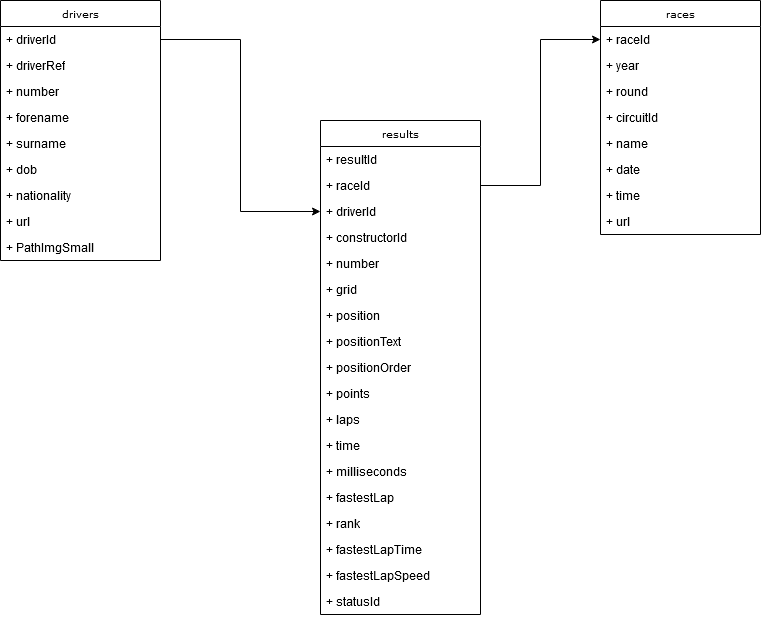

The diagram above was exported from draw.io. Its source (the exported page's mxGraphModel, read from the mxfile embedded in the PNG):
<mxGraphModel dx="1422" dy="772" grid="0" gridSize="10" guides="1" tooltips="1" connect="1" arrows="1" fold="1" page="0" pageScale="1" pageWidth="850" pageHeight="1100" background="#ffffff" math="0" shadow="0">
  <root>
    <mxCell id="0" />
    <mxCell id="1" parent="0" />
    <mxCell id="17acba5748e5396b-20" value="drivers" style="swimlane;html=1;fontStyle=0;childLayout=stackLayout;horizontal=1;startSize=26;fillColor=none;horizontalStack=0;resizeParent=1;resizeLast=0;collapsible=1;marginBottom=0;swimlaneFillColor=#ffffff;rounded=0;shadow=0;comic=0;labelBackgroundColor=none;strokeWidth=1;fontFamily=Verdana;fontSize=10;align=center;" parent="1" vertex="1">
      <mxGeometry x="40" y="80" width="160" height="260" as="geometry">
        <mxRectangle x="350" y="42" width="70" height="26" as="alternateBounds" />
      </mxGeometry>
    </mxCell>
    <mxCell id="17acba5748e5396b-21" value="+ driverId" style="text;html=1;strokeColor=none;fillColor=none;align=left;verticalAlign=top;spacingLeft=4;spacingRight=4;whiteSpace=wrap;overflow=hidden;rotatable=0;points=[[0,0.5],[1,0.5]];portConstraint=eastwest;" parent="17acba5748e5396b-20" vertex="1">
      <mxGeometry y="26" width="160" height="26" as="geometry" />
    </mxCell>
    <mxCell id="17acba5748e5396b-24" value="+ driverRef" style="text;html=1;strokeColor=none;fillColor=none;align=left;verticalAlign=top;spacingLeft=4;spacingRight=4;whiteSpace=wrap;overflow=hidden;rotatable=0;points=[[0,0.5],[1,0.5]];portConstraint=eastwest;" parent="17acba5748e5396b-20" vertex="1">
      <mxGeometry y="52" width="160" height="26" as="geometry" />
    </mxCell>
    <mxCell id="17acba5748e5396b-26" value="+ number" style="text;html=1;strokeColor=none;fillColor=none;align=left;verticalAlign=top;spacingLeft=4;spacingRight=4;whiteSpace=wrap;overflow=hidden;rotatable=0;points=[[0,0.5],[1,0.5]];portConstraint=eastwest;" parent="17acba5748e5396b-20" vertex="1">
      <mxGeometry y="78" width="160" height="26" as="geometry" />
    </mxCell>
    <mxCell id="AcST1WaE03qIdr-lOKSt-3" value="+ forename" style="text;html=1;strokeColor=none;fillColor=none;align=left;verticalAlign=top;spacingLeft=4;spacingRight=4;whiteSpace=wrap;overflow=hidden;rotatable=0;points=[[0,0.5],[1,0.5]];portConstraint=eastwest;" parent="17acba5748e5396b-20" vertex="1">
      <mxGeometry y="104" width="160" height="26" as="geometry" />
    </mxCell>
    <mxCell id="AcST1WaE03qIdr-lOKSt-6" value="+ surname" style="text;html=1;strokeColor=none;fillColor=none;align=left;verticalAlign=top;spacingLeft=4;spacingRight=4;whiteSpace=wrap;overflow=hidden;rotatable=0;points=[[0,0.5],[1,0.5]];portConstraint=eastwest;" parent="17acba5748e5396b-20" vertex="1">
      <mxGeometry y="130" width="160" height="26" as="geometry" />
    </mxCell>
    <mxCell id="AcST1WaE03qIdr-lOKSt-4" value="+ dob" style="text;html=1;strokeColor=none;fillColor=none;align=left;verticalAlign=top;spacingLeft=4;spacingRight=4;whiteSpace=wrap;overflow=hidden;rotatable=0;points=[[0,0.5],[1,0.5]];portConstraint=eastwest;" parent="17acba5748e5396b-20" vertex="1">
      <mxGeometry y="156" width="160" height="26" as="geometry" />
    </mxCell>
    <mxCell id="AcST1WaE03qIdr-lOKSt-5" value="+ nationality" style="text;html=1;strokeColor=none;fillColor=none;align=left;verticalAlign=top;spacingLeft=4;spacingRight=4;whiteSpace=wrap;overflow=hidden;rotatable=0;points=[[0,0.5],[1,0.5]];portConstraint=eastwest;" parent="17acba5748e5396b-20" vertex="1">
      <mxGeometry y="182" width="160" height="26" as="geometry" />
    </mxCell>
    <mxCell id="AcST1WaE03qIdr-lOKSt-7" value="+ url" style="text;html=1;strokeColor=none;fillColor=none;align=left;verticalAlign=top;spacingLeft=4;spacingRight=4;whiteSpace=wrap;overflow=hidden;rotatable=0;points=[[0,0.5],[1,0.5]];portConstraint=eastwest;" parent="17acba5748e5396b-20" vertex="1">
      <mxGeometry y="208" width="160" height="26" as="geometry" />
    </mxCell>
    <mxCell id="AcST1WaE03qIdr-lOKSt-8" value="+ PathImgSmall" style="text;html=1;strokeColor=none;fillColor=none;align=left;verticalAlign=top;spacingLeft=4;spacingRight=4;whiteSpace=wrap;overflow=hidden;rotatable=0;points=[[0,0.5],[1,0.5]];portConstraint=eastwest;" parent="17acba5748e5396b-20" vertex="1">
      <mxGeometry y="234" width="160" height="26" as="geometry" />
    </mxCell>
    <mxCell id="AcST1WaE03qIdr-lOKSt-9" value="races" style="swimlane;html=1;fontStyle=0;childLayout=stackLayout;horizontal=1;startSize=26;fillColor=none;horizontalStack=0;resizeParent=1;resizeLast=0;collapsible=1;marginBottom=0;swimlaneFillColor=#ffffff;rounded=0;shadow=0;comic=0;labelBackgroundColor=none;strokeWidth=1;fontFamily=Verdana;fontSize=10;align=center;" parent="1" vertex="1">
      <mxGeometry x="640" y="80" width="160" height="234" as="geometry">
        <mxRectangle x="350" y="42" width="70" height="26" as="alternateBounds" />
      </mxGeometry>
    </mxCell>
    <mxCell id="AcST1WaE03qIdr-lOKSt-10" value="+ raceId" style="text;html=1;strokeColor=none;fillColor=none;align=left;verticalAlign=top;spacingLeft=4;spacingRight=4;whiteSpace=wrap;overflow=hidden;rotatable=0;points=[[0,0.5],[1,0.5]];portConstraint=eastwest;" parent="AcST1WaE03qIdr-lOKSt-9" vertex="1">
      <mxGeometry y="26" width="160" height="26" as="geometry" />
    </mxCell>
    <mxCell id="AcST1WaE03qIdr-lOKSt-11" value="+ year" style="text;html=1;strokeColor=none;fillColor=none;align=left;verticalAlign=top;spacingLeft=4;spacingRight=4;whiteSpace=wrap;overflow=hidden;rotatable=0;points=[[0,0.5],[1,0.5]];portConstraint=eastwest;" parent="AcST1WaE03qIdr-lOKSt-9" vertex="1">
      <mxGeometry y="52" width="160" height="26" as="geometry" />
    </mxCell>
    <mxCell id="AcST1WaE03qIdr-lOKSt-12" value="+ round" style="text;html=1;strokeColor=none;fillColor=none;align=left;verticalAlign=top;spacingLeft=4;spacingRight=4;whiteSpace=wrap;overflow=hidden;rotatable=0;points=[[0,0.5],[1,0.5]];portConstraint=eastwest;" parent="AcST1WaE03qIdr-lOKSt-9" vertex="1">
      <mxGeometry y="78" width="160" height="26" as="geometry" />
    </mxCell>
    <mxCell id="AcST1WaE03qIdr-lOKSt-13" value="+&amp;nbsp;circuitId" style="text;html=1;strokeColor=none;fillColor=none;align=left;verticalAlign=top;spacingLeft=4;spacingRight=4;whiteSpace=wrap;overflow=hidden;rotatable=0;points=[[0,0.5],[1,0.5]];portConstraint=eastwest;" parent="AcST1WaE03qIdr-lOKSt-9" vertex="1">
      <mxGeometry y="104" width="160" height="26" as="geometry" />
    </mxCell>
    <mxCell id="AcST1WaE03qIdr-lOKSt-14" value="+ name" style="text;html=1;strokeColor=none;fillColor=none;align=left;verticalAlign=top;spacingLeft=4;spacingRight=4;whiteSpace=wrap;overflow=hidden;rotatable=0;points=[[0,0.5],[1,0.5]];portConstraint=eastwest;" parent="AcST1WaE03qIdr-lOKSt-9" vertex="1">
      <mxGeometry y="130" width="160" height="26" as="geometry" />
    </mxCell>
    <mxCell id="AcST1WaE03qIdr-lOKSt-15" value="+ date" style="text;html=1;strokeColor=none;fillColor=none;align=left;verticalAlign=top;spacingLeft=4;spacingRight=4;whiteSpace=wrap;overflow=hidden;rotatable=0;points=[[0,0.5],[1,0.5]];portConstraint=eastwest;" parent="AcST1WaE03qIdr-lOKSt-9" vertex="1">
      <mxGeometry y="156" width="160" height="26" as="geometry" />
    </mxCell>
    <mxCell id="AcST1WaE03qIdr-lOKSt-16" value="+ time" style="text;html=1;strokeColor=none;fillColor=none;align=left;verticalAlign=top;spacingLeft=4;spacingRight=4;whiteSpace=wrap;overflow=hidden;rotatable=0;points=[[0,0.5],[1,0.5]];portConstraint=eastwest;" parent="AcST1WaE03qIdr-lOKSt-9" vertex="1">
      <mxGeometry y="182" width="160" height="26" as="geometry" />
    </mxCell>
    <mxCell id="AcST1WaE03qIdr-lOKSt-17" value="+ url" style="text;html=1;strokeColor=none;fillColor=none;align=left;verticalAlign=top;spacingLeft=4;spacingRight=4;whiteSpace=wrap;overflow=hidden;rotatable=0;points=[[0,0.5],[1,0.5]];portConstraint=eastwest;" parent="AcST1WaE03qIdr-lOKSt-9" vertex="1">
      <mxGeometry y="208" width="160" height="26" as="geometry" />
    </mxCell>
    <mxCell id="AcST1WaE03qIdr-lOKSt-39" style="edgeStyle=orthogonalEdgeStyle;rounded=0;orthogonalLoop=1;jettySize=auto;html=1;exitX=1;exitY=0.5;exitDx=0;exitDy=0;entryX=0;entryY=0.5;entryDx=0;entryDy=0;" parent="1" source="17acba5748e5396b-21" target="AcST1WaE03qIdr-lOKSt-22" edge="1">
      <mxGeometry relative="1" as="geometry" />
    </mxCell>
    <mxCell id="AcST1WaE03qIdr-lOKSt-40" style="edgeStyle=orthogonalEdgeStyle;rounded=0;orthogonalLoop=1;jettySize=auto;html=1;exitX=1;exitY=0.5;exitDx=0;exitDy=0;entryX=0;entryY=0.5;entryDx=0;entryDy=0;" parent="1" source="AcST1WaE03qIdr-lOKSt-21" target="AcST1WaE03qIdr-lOKSt-10" edge="1">
      <mxGeometry relative="1" as="geometry" />
    </mxCell>
    <mxCell id="AcST1WaE03qIdr-lOKSt-19" value="results" style="swimlane;html=1;fontStyle=0;childLayout=stackLayout;horizontal=1;startSize=26;fillColor=none;horizontalStack=0;resizeParent=1;resizeLast=0;collapsible=1;marginBottom=0;swimlaneFillColor=#ffffff;rounded=0;shadow=0;comic=0;labelBackgroundColor=none;strokeWidth=1;fontFamily=Verdana;fontSize=10;align=center;" parent="1" vertex="1">
      <mxGeometry x="360" y="200" width="160" height="494" as="geometry">
        <mxRectangle x="350" y="42" width="70" height="26" as="alternateBounds" />
      </mxGeometry>
    </mxCell>
    <mxCell id="AcST1WaE03qIdr-lOKSt-20" value="+ resultId" style="text;html=1;strokeColor=none;fillColor=none;align=left;verticalAlign=top;spacingLeft=4;spacingRight=4;whiteSpace=wrap;overflow=hidden;rotatable=0;points=[[0,0.5],[1,0.5]];portConstraint=eastwest;" parent="AcST1WaE03qIdr-lOKSt-19" vertex="1">
      <mxGeometry y="26" width="160" height="26" as="geometry" />
    </mxCell>
    <mxCell id="AcST1WaE03qIdr-lOKSt-21" value="+ raceId" style="text;html=1;strokeColor=none;fillColor=none;align=left;verticalAlign=top;spacingLeft=4;spacingRight=4;whiteSpace=wrap;overflow=hidden;rotatable=0;points=[[0,0.5],[1,0.5]];portConstraint=eastwest;" parent="AcST1WaE03qIdr-lOKSt-19" vertex="1">
      <mxGeometry y="52" width="160" height="26" as="geometry" />
    </mxCell>
    <mxCell id="AcST1WaE03qIdr-lOKSt-22" value="+ driverId" style="text;html=1;strokeColor=none;fillColor=none;align=left;verticalAlign=top;spacingLeft=4;spacingRight=4;whiteSpace=wrap;overflow=hidden;rotatable=0;points=[[0,0.5],[1,0.5]];portConstraint=eastwest;" parent="AcST1WaE03qIdr-lOKSt-19" vertex="1">
      <mxGeometry y="78" width="160" height="26" as="geometry" />
    </mxCell>
    <mxCell id="AcST1WaE03qIdr-lOKSt-23" value="+ constructorId" style="text;html=1;strokeColor=none;fillColor=none;align=left;verticalAlign=top;spacingLeft=4;spacingRight=4;whiteSpace=wrap;overflow=hidden;rotatable=0;points=[[0,0.5],[1,0.5]];portConstraint=eastwest;" parent="AcST1WaE03qIdr-lOKSt-19" vertex="1">
      <mxGeometry y="104" width="160" height="26" as="geometry" />
    </mxCell>
    <mxCell id="AcST1WaE03qIdr-lOKSt-24" value="+ number" style="text;html=1;strokeColor=none;fillColor=none;align=left;verticalAlign=top;spacingLeft=4;spacingRight=4;whiteSpace=wrap;overflow=hidden;rotatable=0;points=[[0,0.5],[1,0.5]];portConstraint=eastwest;" parent="AcST1WaE03qIdr-lOKSt-19" vertex="1">
      <mxGeometry y="130" width="160" height="26" as="geometry" />
    </mxCell>
    <mxCell id="AcST1WaE03qIdr-lOKSt-25" value="+ grid" style="text;html=1;strokeColor=none;fillColor=none;align=left;verticalAlign=top;spacingLeft=4;spacingRight=4;whiteSpace=wrap;overflow=hidden;rotatable=0;points=[[0,0.5],[1,0.5]];portConstraint=eastwest;" parent="AcST1WaE03qIdr-lOKSt-19" vertex="1">
      <mxGeometry y="156" width="160" height="26" as="geometry" />
    </mxCell>
    <mxCell id="AcST1WaE03qIdr-lOKSt-26" value="+ position" style="text;html=1;strokeColor=none;fillColor=none;align=left;verticalAlign=top;spacingLeft=4;spacingRight=4;whiteSpace=wrap;overflow=hidden;rotatable=0;points=[[0,0.5],[1,0.5]];portConstraint=eastwest;" parent="AcST1WaE03qIdr-lOKSt-19" vertex="1">
      <mxGeometry y="182" width="160" height="26" as="geometry" />
    </mxCell>
    <mxCell id="AcST1WaE03qIdr-lOKSt-27" value="+ positionText" style="text;html=1;strokeColor=none;fillColor=none;align=left;verticalAlign=top;spacingLeft=4;spacingRight=4;whiteSpace=wrap;overflow=hidden;rotatable=0;points=[[0,0.5],[1,0.5]];portConstraint=eastwest;" parent="AcST1WaE03qIdr-lOKSt-19" vertex="1">
      <mxGeometry y="208" width="160" height="26" as="geometry" />
    </mxCell>
    <mxCell id="AcST1WaE03qIdr-lOKSt-28" value="+ positionOrder" style="text;html=1;strokeColor=none;fillColor=none;align=left;verticalAlign=top;spacingLeft=4;spacingRight=4;whiteSpace=wrap;overflow=hidden;rotatable=0;points=[[0,0.5],[1,0.5]];portConstraint=eastwest;" parent="AcST1WaE03qIdr-lOKSt-19" vertex="1">
      <mxGeometry y="234" width="160" height="26" as="geometry" />
    </mxCell>
    <mxCell id="AcST1WaE03qIdr-lOKSt-30" value="+ points" style="text;html=1;strokeColor=none;fillColor=none;align=left;verticalAlign=top;spacingLeft=4;spacingRight=4;whiteSpace=wrap;overflow=hidden;rotatable=0;points=[[0,0.5],[1,0.5]];portConstraint=eastwest;" parent="AcST1WaE03qIdr-lOKSt-19" vertex="1">
      <mxGeometry y="260" width="160" height="26" as="geometry" />
    </mxCell>
    <mxCell id="AcST1WaE03qIdr-lOKSt-33" value="+ laps" style="text;html=1;strokeColor=none;fillColor=none;align=left;verticalAlign=top;spacingLeft=4;spacingRight=4;whiteSpace=wrap;overflow=hidden;rotatable=0;points=[[0,0.5],[1,0.5]];portConstraint=eastwest;" parent="AcST1WaE03qIdr-lOKSt-19" vertex="1">
      <mxGeometry y="286" width="160" height="26" as="geometry" />
    </mxCell>
    <mxCell id="AcST1WaE03qIdr-lOKSt-34" value="+ time" style="text;html=1;strokeColor=none;fillColor=none;align=left;verticalAlign=top;spacingLeft=4;spacingRight=4;whiteSpace=wrap;overflow=hidden;rotatable=0;points=[[0,0.5],[1,0.5]];portConstraint=eastwest;" parent="AcST1WaE03qIdr-lOKSt-19" vertex="1">
      <mxGeometry y="312" width="160" height="26" as="geometry" />
    </mxCell>
    <mxCell id="AcST1WaE03qIdr-lOKSt-37" value="+ milliseconds" style="text;html=1;strokeColor=none;fillColor=none;align=left;verticalAlign=top;spacingLeft=4;spacingRight=4;whiteSpace=wrap;overflow=hidden;rotatable=0;points=[[0,0.5],[1,0.5]];portConstraint=eastwest;" parent="AcST1WaE03qIdr-lOKSt-19" vertex="1">
      <mxGeometry y="338" width="160" height="26" as="geometry" />
    </mxCell>
    <mxCell id="AcST1WaE03qIdr-lOKSt-38" value="+ fastestLap" style="text;html=1;strokeColor=none;fillColor=none;align=left;verticalAlign=top;spacingLeft=4;spacingRight=4;whiteSpace=wrap;overflow=hidden;rotatable=0;points=[[0,0.5],[1,0.5]];portConstraint=eastwest;" parent="AcST1WaE03qIdr-lOKSt-19" vertex="1">
      <mxGeometry y="364" width="160" height="26" as="geometry" />
    </mxCell>
    <mxCell id="AcST1WaE03qIdr-lOKSt-35" value="+ rank" style="text;html=1;strokeColor=none;fillColor=none;align=left;verticalAlign=top;spacingLeft=4;spacingRight=4;whiteSpace=wrap;overflow=hidden;rotatable=0;points=[[0,0.5],[1,0.5]];portConstraint=eastwest;" parent="AcST1WaE03qIdr-lOKSt-19" vertex="1">
      <mxGeometry y="390" width="160" height="26" as="geometry" />
    </mxCell>
    <mxCell id="AcST1WaE03qIdr-lOKSt-36" value="+&amp;nbsp;fastestLapTime" style="text;html=1;strokeColor=none;fillColor=none;align=left;verticalAlign=top;spacingLeft=4;spacingRight=4;whiteSpace=wrap;overflow=hidden;rotatable=0;points=[[0,0.5],[1,0.5]];portConstraint=eastwest;" parent="AcST1WaE03qIdr-lOKSt-19" vertex="1">
      <mxGeometry y="416" width="160" height="26" as="geometry" />
    </mxCell>
    <mxCell id="AcST1WaE03qIdr-lOKSt-32" value="+&amp;nbsp;fastestLapSpeed" style="text;html=1;strokeColor=none;fillColor=none;align=left;verticalAlign=top;spacingLeft=4;spacingRight=4;whiteSpace=wrap;overflow=hidden;rotatable=0;points=[[0,0.5],[1,0.5]];portConstraint=eastwest;" parent="AcST1WaE03qIdr-lOKSt-19" vertex="1">
      <mxGeometry y="442" width="160" height="26" as="geometry" />
    </mxCell>
    <mxCell id="AcST1WaE03qIdr-lOKSt-31" value="+ statusId" style="text;html=1;strokeColor=none;fillColor=none;align=left;verticalAlign=top;spacingLeft=4;spacingRight=4;whiteSpace=wrap;overflow=hidden;rotatable=0;points=[[0,0.5],[1,0.5]];portConstraint=eastwest;" parent="AcST1WaE03qIdr-lOKSt-19" vertex="1">
      <mxGeometry y="468" width="160" height="26" as="geometry" />
    </mxCell>
  </root>
</mxGraphModel>